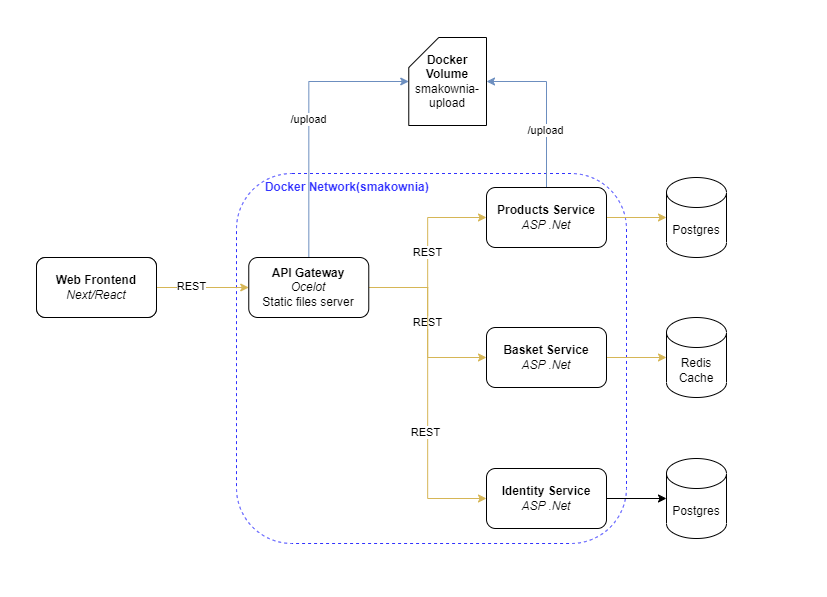

The diagram above was exported from draw.io. Its source (the exported page's mxGraphModel, read from the mxfile embedded in the PNG):
<mxGraphModel dx="1195" dy="658" grid="1" gridSize="10" guides="1" tooltips="1" connect="1" arrows="1" fold="1" page="1" pageScale="1" pageWidth="827" pageHeight="1169" math="0" shadow="0">
  <root>
    <mxCell id="0" />
    <mxCell id="1" parent="0" />
    <mxCell id="cZOnvhLQOBdVaJ3M_rQf-53" value="&lt;font color=&quot;#3333ff&quot;&gt;&lt;b&gt;&amp;nbsp; &amp;nbsp; &amp;nbsp; &amp;nbsp; Docker Network(smakownia)&lt;/b&gt;&lt;/font&gt;" style="rounded=1;whiteSpace=wrap;html=1;fontColor=#3399FF;dashed=1;fillColor=none;strokeColor=#3333FF;horizontal=1;verticalAlign=top;align=left;" parent="1" vertex="1">
      <mxGeometry x="250" y="296" width="390" height="370" as="geometry" />
    </mxCell>
    <mxCell id="cZOnvhLQOBdVaJ3M_rQf-10" value="Postgres" style="shape=cylinder3;whiteSpace=wrap;html=1;boundedLbl=1;backgroundOutline=1;size=15;" parent="1" vertex="1">
      <mxGeometry x="680" y="300" width="60" height="80" as="geometry" />
    </mxCell>
    <mxCell id="cZOnvhLQOBdVaJ3M_rQf-15" style="edgeStyle=orthogonalEdgeStyle;rounded=0;orthogonalLoop=1;jettySize=auto;html=1;fillColor=#fff2cc;strokeColor=#d6b656;" parent="1" source="cZOnvhLQOBdVaJ3M_rQf-12" target="cZOnvhLQOBdVaJ3M_rQf-10" edge="1">
      <mxGeometry relative="1" as="geometry" />
    </mxCell>
    <mxCell id="cZOnvhLQOBdVaJ3M_rQf-49" style="edgeStyle=orthogonalEdgeStyle;rounded=0;orthogonalLoop=1;jettySize=auto;html=1;entryX=1;entryY=0.5;entryDx=0;entryDy=0;entryPerimeter=0;fontColor=#000000;fillColor=#dae8fc;strokeColor=#6c8ebf;" parent="1" source="cZOnvhLQOBdVaJ3M_rQf-12" target="cZOnvhLQOBdVaJ3M_rQf-31" edge="1">
      <mxGeometry relative="1" as="geometry" />
    </mxCell>
    <mxCell id="cZOnvhLQOBdVaJ3M_rQf-50" value="/upload" style="edgeLabel;html=1;align=center;verticalAlign=middle;resizable=0;points=[];fontColor=#000000;" parent="cZOnvhLQOBdVaJ3M_rQf-49" vertex="1" connectable="0">
      <mxGeometry x="-0.3087" y="1" relative="1" as="geometry">
        <mxPoint as="offset" />
      </mxGeometry>
    </mxCell>
    <mxCell id="cZOnvhLQOBdVaJ3M_rQf-12" value="&lt;b&gt;Products Service&lt;br&gt;&lt;/b&gt;&lt;i&gt;ASP .Net&lt;/i&gt;" style="rounded=1;whiteSpace=wrap;html=1;" parent="1" vertex="1">
      <mxGeometry x="500" y="310" width="120" height="60" as="geometry" />
    </mxCell>
    <mxCell id="cZOnvhLQOBdVaJ3M_rQf-18" style="edgeStyle=orthogonalEdgeStyle;rounded=0;orthogonalLoop=1;jettySize=auto;html=1;entryX=0;entryY=0.5;entryDx=0;entryDy=0;entryPerimeter=0;fillColor=#fff2cc;strokeColor=#d6b656;" parent="1" source="cZOnvhLQOBdVaJ3M_rQf-16" target="cZOnvhLQOBdVaJ3M_rQf-17" edge="1">
      <mxGeometry relative="1" as="geometry" />
    </mxCell>
    <mxCell id="cZOnvhLQOBdVaJ3M_rQf-16" value="&lt;b&gt;Basket Service&lt;br&gt;&lt;/b&gt;&lt;i&gt;ASP .Net&lt;/i&gt;" style="rounded=1;whiteSpace=wrap;html=1;" parent="1" vertex="1">
      <mxGeometry x="500" y="450" width="120" height="60" as="geometry" />
    </mxCell>
    <mxCell id="cZOnvhLQOBdVaJ3M_rQf-17" value="Redis&lt;br&gt;Cache" style="shape=cylinder3;whiteSpace=wrap;html=1;boundedLbl=1;backgroundOutline=1;size=15;" parent="1" vertex="1">
      <mxGeometry x="680" y="440" width="60" height="80" as="geometry" />
    </mxCell>
    <mxCell id="cZOnvhLQOBdVaJ3M_rQf-21" value="REST" style="edgeStyle=orthogonalEdgeStyle;rounded=0;orthogonalLoop=1;jettySize=auto;html=1;entryX=0;entryY=0.5;entryDx=0;entryDy=0;fillColor=#fff2cc;strokeColor=#d6b656;" parent="1" source="cZOnvhLQOBdVaJ3M_rQf-19" target="cZOnvhLQOBdVaJ3M_rQf-12" edge="1">
      <mxGeometry relative="1" as="geometry" />
    </mxCell>
    <mxCell id="cZOnvhLQOBdVaJ3M_rQf-46" value="/upload" style="edgeStyle=orthogonalEdgeStyle;rounded=0;orthogonalLoop=1;jettySize=auto;html=1;fontColor=#000000;fillColor=#dae8fc;strokeColor=#6c8ebf;" parent="1" source="cZOnvhLQOBdVaJ3M_rQf-19" target="cZOnvhLQOBdVaJ3M_rQf-31" edge="1">
      <mxGeometry relative="1" as="geometry">
        <Array as="points">
          <mxPoint x="322" y="204" />
        </Array>
      </mxGeometry>
    </mxCell>
    <mxCell id="cZOnvhLQOBdVaJ3M_rQf-47" value="REST" style="edgeStyle=orthogonalEdgeStyle;rounded=0;orthogonalLoop=1;jettySize=auto;html=1;entryX=0;entryY=0.5;entryDx=0;entryDy=0;fontColor=#000000;fillColor=#fff2cc;strokeColor=#d6b656;" parent="1" source="cZOnvhLQOBdVaJ3M_rQf-19" target="cZOnvhLQOBdVaJ3M_rQf-16" edge="1">
      <mxGeometry relative="1" as="geometry" />
    </mxCell>
    <mxCell id="p5e8argzEWaEA_rx6dPY-3" style="edgeStyle=orthogonalEdgeStyle;rounded=0;orthogonalLoop=1;jettySize=auto;html=1;entryX=0;entryY=0.5;entryDx=0;entryDy=0;fillColor=#fff2cc;strokeColor=#d6b656;" edge="1" parent="1" source="cZOnvhLQOBdVaJ3M_rQf-19" target="p5e8argzEWaEA_rx6dPY-2">
      <mxGeometry relative="1" as="geometry" />
    </mxCell>
    <mxCell id="p5e8argzEWaEA_rx6dPY-4" value="REST" style="edgeLabel;html=1;align=center;verticalAlign=middle;resizable=0;points=[];" vertex="1" connectable="0" parent="p5e8argzEWaEA_rx6dPY-3">
      <mxGeometry x="0.2375" y="-3" relative="1" as="geometry">
        <mxPoint as="offset" />
      </mxGeometry>
    </mxCell>
    <mxCell id="cZOnvhLQOBdVaJ3M_rQf-19" value="&lt;b&gt;API Gateway&lt;br&gt;&lt;/b&gt;&lt;i style=&quot;border-color: var(--border-color);&quot;&gt;Ocelot&lt;/i&gt;&lt;br&gt;Static files server" style="rounded=1;whiteSpace=wrap;html=1;" parent="1" vertex="1">
      <mxGeometry x="262.27" y="380" width="120" height="60" as="geometry" />
    </mxCell>
    <mxCell id="cZOnvhLQOBdVaJ3M_rQf-25" style="edgeStyle=orthogonalEdgeStyle;rounded=0;orthogonalLoop=1;jettySize=auto;html=1;entryX=0;entryY=0.5;entryDx=0;entryDy=0;fillColor=#fff2cc;strokeColor=#d6b656;" parent="1" source="cZOnvhLQOBdVaJ3M_rQf-24" target="cZOnvhLQOBdVaJ3M_rQf-19" edge="1">
      <mxGeometry relative="1" as="geometry" />
    </mxCell>
    <mxCell id="cZOnvhLQOBdVaJ3M_rQf-39" value="REST" style="edgeLabel;html=1;align=center;verticalAlign=middle;resizable=0;points=[];fontColor=#000000;" parent="cZOnvhLQOBdVaJ3M_rQf-25" vertex="1" connectable="0">
      <mxGeometry x="-0.2421" y="1" relative="1" as="geometry">
        <mxPoint as="offset" />
      </mxGeometry>
    </mxCell>
    <mxCell id="cZOnvhLQOBdVaJ3M_rQf-24" value="&lt;b&gt;Web Frontend&lt;br&gt;&lt;/b&gt;&lt;i&gt;Next/React&lt;/i&gt;" style="rounded=1;whiteSpace=wrap;html=1;" parent="1" vertex="1">
      <mxGeometry x="50" y="380" width="120" height="60" as="geometry" />
    </mxCell>
    <mxCell id="cZOnvhLQOBdVaJ3M_rQf-31" value="&lt;b&gt;Docker Volume&lt;br&gt;&lt;/b&gt;smakownia-upload" style="shape=card;whiteSpace=wrap;html=1;" parent="1" vertex="1">
      <mxGeometry x="422.27" y="160" width="77.73" height="88" as="geometry" />
    </mxCell>
    <mxCell id="cZOnvhLQOBdVaJ3M_rQf-43" value="&lt;b&gt;Web Frontend&lt;br&gt;&lt;/b&gt;&lt;i&gt;Next/React&lt;/i&gt;" style="rounded=1;whiteSpace=wrap;html=1;" parent="1" vertex="1">
      <mxGeometry x="50" y="380" width="120" height="60" as="geometry" />
    </mxCell>
    <mxCell id="p5e8argzEWaEA_rx6dPY-6" style="edgeStyle=orthogonalEdgeStyle;rounded=0;orthogonalLoop=1;jettySize=auto;html=1;entryX=0;entryY=0.5;entryDx=0;entryDy=0;entryPerimeter=0;" edge="1" parent="1" source="p5e8argzEWaEA_rx6dPY-2" target="p5e8argzEWaEA_rx6dPY-5">
      <mxGeometry relative="1" as="geometry" />
    </mxCell>
    <mxCell id="p5e8argzEWaEA_rx6dPY-2" value="&lt;b&gt;Identity Service&lt;br&gt;&lt;/b&gt;&lt;i&gt;ASP .Net&lt;/i&gt;" style="rounded=1;whiteSpace=wrap;html=1;" vertex="1" parent="1">
      <mxGeometry x="500" y="591" width="120" height="60" as="geometry" />
    </mxCell>
    <mxCell id="p5e8argzEWaEA_rx6dPY-5" value="Postgres" style="shape=cylinder3;whiteSpace=wrap;html=1;boundedLbl=1;backgroundOutline=1;size=15;" vertex="1" parent="1">
      <mxGeometry x="680" y="581" width="60" height="80" as="geometry" />
    </mxCell>
  </root>
</mxGraphModel>